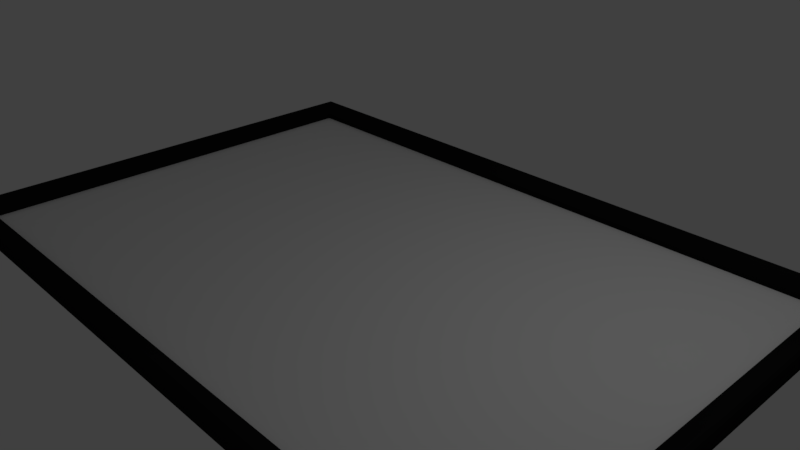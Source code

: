# Source: budweiser_frame.blend  (saved by Blender 2.78.0; exported with 4.5.12 LTS)
import bpy
from mathutils import Matrix  # noqa: F401  (used for matrix-valued properties, if any)

bpy.ops.wm.read_factory_settings(use_empty=True)
scene = bpy.context.scene
scene.name = 'Scene'

# ---- collections
col_collection_1 = bpy.data.collections.new('Collection 1'); scene.collection.children.link(col_collection_1)

# ---- materials (node trees are filled in below, after node groups)
mat_picture = bpy.data.materials.new('Picture')
mat_picture.alpha_threshold = 0.0
mat_picture.use_transparent_shadow = False
mat_picture.preview_render_type = 'FLAT'
mat_picture.roughness = 0.5
mat_frame = bpy.data.materials.new('Frame')
mat_frame.alpha_threshold = 0.0
mat_frame.use_transparent_shadow = False
mat_frame.diffuse_color = (0.009018, 0.009018, 0.009018, 1.0)
mat_frame.roughness = 0.5

# ---- material node trees

# ---- world
world_world = bpy.data.worlds.new('World'); scene.world = world_world
world_world.color = (0.05088, 0.05088, 0.05088)
world_world.use_sun_shadow = False
world_world.sun_shadow_jitter_overblur = 0.0
world_world.cycles.sampling_method = 'MANUAL'

# ---- cameras
cam_camera = bpy.data.cameras.new('Camera')
cam_camera.clip_end = 100.0
cam_camera.lens = 35.0
cam_camera.sensor_width = 32.0
cam_camera.sensor_height = 18.0
cam_camera.ortho_scale = 7.314
cam_camera.dof.focus_distance = 0.0
cam_camera.dof.aperture_fstop = 128.0

# ---- lights
light_lamp = bpy.data.lights.new('Lamp', 'POINT')
light_lamp.transmission_factor = 0.0
light_lamp.cutoff_distance = 30.0
light_lamp.energy = 100.0
light_lamp.shadow_buffer_clip_start = 1.001
light_lamp.shadow_soft_size = 0.1
light_lamp.shadow_maximum_resolution = 0.006
light_lamp.use_absolute_resolution = True

# ---- meshes
me_plane_001 = bpy.data.meshes.new('Plane.001')
me_plane_001.from_pydata([(-4.654, -3.075, 0.03968), (4.654, -3.075, 0.03968), (-4.654, 3.075, 0.03968), (4.654, 3.075, 0.03968)], [], [(0, 1, 3, 2)])
_uv = me_plane_001.uv_layers.new(name='UVMap')
_uv.uv.foreach_set('vector', [0.0, 0.0, 1.0, 0.0, 1.0, 1.0, 0.0, 1.0])
me_plane_001.materials.append(mat_picture)
me_plane_001.use_remesh_preserve_volume = False
me_plane_001.use_remesh_preserve_attributes = False
me_plane_001.use_mirror_vertex_groups = False
me_plane_001.update()
me_plane = bpy.data.meshes.new('Plane')
me_plane.from_pydata([(-4.867, -3.355, -0.1215), (-4.857, -3.346, 0.09057), (-4.831, -3.319, 0.1168), (-4.79, -3.278, 0.1196), (4.867, -3.355, -0.1215), (4.867, -3.355, 0.06975), (4.569, -3.057, -0.1215), (4.857, -3.346, 0.09057), (4.831, -3.319, 0.1168), (4.811, -3.299, 0.1215), (4.79, -3.278, 0.1196), (4.569, -3.057, 0.003894), (4.867, 3.355, -0.1215), (4.857, 3.346, 0.09057), (4.831, 3.319, 0.1168), (4.79, 3.278, 0.1196), (4.569, 3.057, -0.1215), (4.867, 3.355, 0.06975), (4.811, 3.299, 0.1215), (-4.867, 3.355, -0.1215), (-4.867, 3.355, 0.06975), (4.569, 3.057, 0.003894), (-4.569, 3.057, -0.1215), (-4.857, 3.346, 0.09057), (-4.831, 3.319, 0.1168), (-4.811, 3.299, 0.1215), (-4.79, 3.278, 0.1196), (-4.569, 3.057, 0.003894), (-4.867, -3.355, 0.06975), (-4.569, -3.057, -0.1215), (-4.811, -3.299, 0.1215), (-4.569, -3.057, 0.003894)], [], [(3, 30, 9, 10), (2, 1, 7, 8), (28, 0, 4, 5), (29, 31, 11, 6), (30, 2, 8, 9), (1, 28, 5, 7), (0, 29, 6, 4), (3, 10, 11, 31), (6, 11, 21, 16), (9, 8, 14, 18), (7, 5, 17, 13), (4, 6, 16, 12), (10, 15, 21, 11), (10, 9, 18, 15), (8, 7, 13, 14), (5, 4, 12, 17), (15, 18, 25, 26), (14, 13, 23, 24), (17, 12, 19, 20), (16, 21, 27, 22), (18, 14, 24, 25), (13, 17, 20, 23), (12, 16, 22, 19), (15, 26, 27, 21), (22, 27, 31, 29), (25, 24, 2, 30), (23, 20, 28, 1), (19, 22, 29, 0), (26, 3, 31, 27), (26, 25, 30, 3), (24, 23, 1, 2), (20, 19, 0, 28), (29, 22, 16, 6)])
_uv = me_plane.uv_layers.new(name='UVMap')
_uv.uv.foreach_set('vector', [0.4674, 0.7169, 0.466, 0.7184, 0.466, 0.001534, 0.4674, 0.003048, 0.9409, 0.7226, 0.9388, 0.7246, 0.9388, 0.0007314, 0.9409, 0.002682, 0.9373, 0.7253, 0.9242, 0.7253, 0.9242, 0.0, 0.9373, 0.0, 0.9914, 0.6809, 0.9828, 0.6809, 0.9828, 0.0, 0.9914, 0.0, 0.466, 0.7184, 0.4646, 0.7199, 0.4646, 7.106e-08, 0.466, 0.001534, 0.9388, 0.7246, 0.9373, 0.7253, 0.9373, 0.0, 0.9388, 0.0007314, 0.4646, 0.7253, 0.4439, 0.7031, 0.4439, 0.0222, 0.4646, 0.0, 0.4674, 0.7169, 0.4674, 0.003048, 0.4827, 0.01952, 0.4827, 0.7004, 0.9914, 0.0, 1.0, 0.0, 1.0, 0.4556, 0.9914, 0.4556, 0.466, 0.001534, 0.4646, 7.106e-08, 0.9242, 0.0, 0.9227, 0.001534, 0.9596, 0.5007, 0.9611, 0.5, 0.9611, 1.0, 0.9596, 0.9993, 0.4646, 0.0, 0.4439, 0.0222, 0.02063, 0.0222, 0.0, 7.106e-08, 0.4674, 0.003048, 0.9213, 0.003048, 0.906, 0.01952, 0.4827, 0.01952, 0.4674, 0.003048, 0.466, 0.001534, 0.9227, 0.001534, 0.9213, 0.003048, 0.9575, 0.5027, 0.9596, 0.5007, 0.9596, 0.9993, 0.9575, 0.9973, 0.9611, 0.5, 0.9742, 0.5, 0.9742, 1.0, 0.9611, 1.0, 0.9213, 0.003048, 0.9227, 0.001534, 0.9227, 0.7184, 0.9213, 0.7169, 0.9409, 0.002682, 0.9429, 0.0007314, 0.9429, 0.7246, 0.9409, 0.7226, 0.9444, 0.0, 0.9575, 0.0, 0.9575, 0.7253, 0.9444, 0.7253, 0.9742, 0.0, 0.9828, 0.0, 0.9828, 0.6809, 0.9742, 0.6809, 0.9227, 0.001534, 0.9242, 0.0, 0.9242, 0.7199, 0.9227, 0.7184, 0.9429, 0.0007314, 0.9444, 0.0, 0.9444, 0.7253, 0.9429, 0.7246, 0.0, 7.106e-08, 0.02063, 0.0222, 0.02063, 0.7031, 1.32e-07, 0.7253, 0.9213, 0.003048, 0.9213, 0.7169, 0.906, 0.7004, 0.906, 0.01952, 1.0, 0.9112, 0.9914, 0.9112, 0.9914, 0.4556, 1.0, 0.4556, 0.9227, 0.7184, 0.9242, 0.7199, 0.4646, 0.7199, 0.466, 0.7184, 0.9596, 0.0007314, 0.9611, 0.0, 0.9611, 0.5, 0.9596, 0.4993, 1.32e-07, 0.7253, 0.02063, 0.7031, 0.4439, 0.7031, 0.4646, 0.7253, 0.9213, 0.7169, 0.4674, 0.7169, 0.4827, 0.7004, 0.906, 0.7004, 0.9213, 0.7169, 0.9227, 0.7184, 0.466, 0.7184, 0.4674, 0.7169, 0.9575, 0.002682, 0.9596, 0.0007314, 0.9596, 0.4993, 0.9575, 0.4973, 0.9611, 0.0, 0.9742, 0.0, 0.9742, 0.5, 0.9611, 0.5, 0.4439, 0.7031, 0.02063, 0.7031, 0.02063, 0.0222, 0.4439, 0.0222])
me_plane.materials.append(mat_frame)
me_plane.use_remesh_preserve_volume = False
me_plane.use_remesh_preserve_attributes = False
me_plane.use_mirror_vertex_groups = False
me_plane.update()

# ---- objects
ob_plane_001 = bpy.data.objects.new('Plane.001', me_plane_001)
ob_plane = bpy.data.objects.new('Plane', me_plane)
ob_lamp = bpy.data.objects.new('Lamp', light_lamp)
ob_camera = bpy.data.objects.new('Camera', cam_camera)

# ---- transforms, parenting, visibility, modifiers, constraints
ob_plane_001.location = (-0.01681, 0.03835, -0.1215)
ob_plane_001.lineart.crease_threshold = 0.0
ob_plane.location = (0.0, 0.0, 0.0)
ob_plane.lineart.crease_threshold = 0.0
ob_lamp.location = (4.076, 1.005, 5.904)
ob_lamp.rotation_euler = (0.6503, 0.05522, 1.866)
ob_lamp.lock_rotations_4d = False
ob_lamp.empty_display_type = 'ARROWS'
ob_lamp.color = (0.0, 0.0, 0.0, 0.0)
ob_lamp.lineart.crease_threshold = 0.0
ob_camera.location = (7.481, -6.508, 5.344)
ob_camera.rotation_euler = (1.109, 0.0, 0.8149)
ob_camera.lock_rotations_4d = False
ob_camera.empty_display_type = 'ARROWS'
ob_camera.color = (0.0, 0.0, 0.0, 0.0)
ob_camera.display_type = 'WIRE'
ob_camera.lineart.crease_threshold = 0.0

# ---- collection membership
col_collection_1.objects.link(ob_plane_001)
col_collection_1.objects.link(ob_plane)
col_collection_1.objects.link(ob_lamp)
col_collection_1.objects.link(ob_camera)

# ---- scene / render settings (as saved in the file)
scene.camera = ob_camera
scene.frame_start = 1; scene.frame_end = 250; scene.frame_set(1)
scene.render.engine = 'BLENDER_EEVEE_NEXT'
scene.render.resolution_percentage = 50
scene.render.dither_intensity = 0.0
scene.cycles.use_denoising = False
scene.cycles.samples = 128
scene.cycles.sampling_pattern = 'TABULATED_SOBOL'
scene.cycles.light_sampling_threshold = 0.0
scene.cycles.use_adaptive_sampling = False
scene.cycles.use_light_tree = False
scene.cycles.blur_glossy = 0.0
scene.cycles.sample_clamp_indirect = 0.0
scene.view_settings.view_transform = 'Standard'
bpy.context.view_layer.update()
